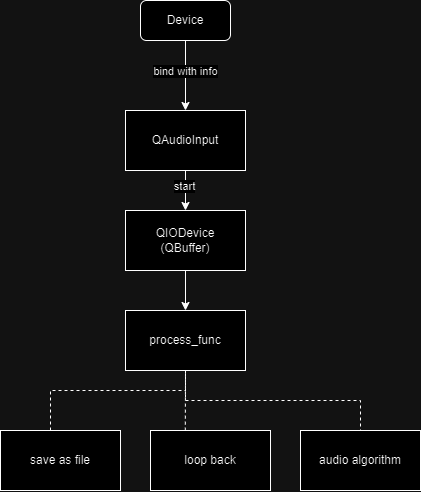

The diagram above was exported from draw.io. Its source (the exported page's mxGraphModel, read from the mxfile embedded in the PNG):
<mxGraphModel dx="983" dy="517" grid="1" gridSize="10" guides="1" tooltips="1" connect="1" arrows="1" fold="1" page="1" pageScale="1" pageWidth="827" pageHeight="1169" math="0" shadow="0">
  <root>
    <mxCell id="0" />
    <mxCell id="1" parent="0" />
    <mxCell id="DAMfCE2nTLP1wtK2sifz-3" value="Device" style="rounded=1;whiteSpace=wrap;html=1;" vertex="1" parent="1">
      <mxGeometry x="220" y="20" width="90" height="40" as="geometry" />
    </mxCell>
    <mxCell id="DAMfCE2nTLP1wtK2sifz-4" value="QAudioInput" style="rounded=0;whiteSpace=wrap;html=1;" vertex="1" parent="1">
      <mxGeometry x="205" y="130" width="120" height="60" as="geometry" />
    </mxCell>
    <mxCell id="DAMfCE2nTLP1wtK2sifz-5" value="" style="endArrow=classic;html=1;rounded=0;exitX=0.5;exitY=1;exitDx=0;exitDy=0;entryX=0.5;entryY=0;entryDx=0;entryDy=0;" edge="1" parent="1" source="DAMfCE2nTLP1wtK2sifz-3" target="DAMfCE2nTLP1wtK2sifz-4">
      <mxGeometry width="50" height="50" relative="1" as="geometry">
        <mxPoint x="340" y="100" as="sourcePoint" />
        <mxPoint x="390" y="50" as="targetPoint" />
      </mxGeometry>
    </mxCell>
    <mxCell id="DAMfCE2nTLP1wtK2sifz-6" value="bind with info" style="edgeLabel;html=1;align=center;verticalAlign=middle;resizable=0;points=[];" vertex="1" connectable="0" parent="DAMfCE2nTLP1wtK2sifz-5">
      <mxGeometry x="-0.1333" relative="1" as="geometry">
        <mxPoint as="offset" />
      </mxGeometry>
    </mxCell>
    <mxCell id="DAMfCE2nTLP1wtK2sifz-8" value="QIODevice&lt;div&gt;(QBuffer)&lt;/div&gt;" style="rounded=0;whiteSpace=wrap;html=1;" vertex="1" parent="1">
      <mxGeometry x="205" y="230" width="120" height="60" as="geometry" />
    </mxCell>
    <mxCell id="DAMfCE2nTLP1wtK2sifz-9" value="" style="endArrow=classic;html=1;rounded=0;exitX=0.5;exitY=1;exitDx=0;exitDy=0;entryX=0.5;entryY=0;entryDx=0;entryDy=0;" edge="1" parent="1" source="DAMfCE2nTLP1wtK2sifz-4" target="DAMfCE2nTLP1wtK2sifz-8">
      <mxGeometry width="50" height="50" relative="1" as="geometry">
        <mxPoint x="320" y="230" as="sourcePoint" />
        <mxPoint x="370" y="180" as="targetPoint" />
      </mxGeometry>
    </mxCell>
    <mxCell id="DAMfCE2nTLP1wtK2sifz-10" value="start" style="edgeLabel;html=1;align=center;verticalAlign=middle;resizable=0;points=[];" vertex="1" connectable="0" parent="DAMfCE2nTLP1wtK2sifz-9">
      <mxGeometry x="-0.231" y="-1" relative="1" as="geometry">
        <mxPoint as="offset" />
      </mxGeometry>
    </mxCell>
    <mxCell id="DAMfCE2nTLP1wtK2sifz-11" value="process_func" style="rounded=0;whiteSpace=wrap;html=1;" vertex="1" parent="1">
      <mxGeometry x="205" y="330" width="120" height="60" as="geometry" />
    </mxCell>
    <mxCell id="DAMfCE2nTLP1wtK2sifz-12" value="" style="endArrow=classic;html=1;rounded=0;exitX=0.5;exitY=1;exitDx=0;exitDy=0;entryX=0.5;entryY=0;entryDx=0;entryDy=0;" edge="1" parent="1" source="DAMfCE2nTLP1wtK2sifz-8" target="DAMfCE2nTLP1wtK2sifz-11">
      <mxGeometry width="50" height="50" relative="1" as="geometry">
        <mxPoint x="270" y="300" as="sourcePoint" />
        <mxPoint x="385" y="290" as="targetPoint" />
      </mxGeometry>
    </mxCell>
    <mxCell id="DAMfCE2nTLP1wtK2sifz-13" value="save as file" style="rounded=0;whiteSpace=wrap;html=1;" vertex="1" parent="1">
      <mxGeometry x="80" y="450" width="120" height="60" as="geometry" />
    </mxCell>
    <mxCell id="DAMfCE2nTLP1wtK2sifz-14" value="loop back" style="rounded=0;whiteSpace=wrap;html=1;" vertex="1" parent="1">
      <mxGeometry x="230" y="450" width="120" height="60" as="geometry" />
    </mxCell>
    <mxCell id="DAMfCE2nTLP1wtK2sifz-15" value="audio algorithm" style="rounded=0;whiteSpace=wrap;html=1;" vertex="1" parent="1">
      <mxGeometry x="380" y="450" width="120" height="60" as="geometry" />
    </mxCell>
    <mxCell id="DAMfCE2nTLP1wtK2sifz-16" value="" style="endArrow=none;dashed=1;html=1;rounded=0;entryX=0.5;entryY=1;entryDx=0;entryDy=0;" edge="1" parent="1" target="DAMfCE2nTLP1wtK2sifz-11">
      <mxGeometry width="50" height="50" relative="1" as="geometry">
        <mxPoint x="130" y="450" as="sourcePoint" />
        <mxPoint x="180" y="400" as="targetPoint" />
        <Array as="points">
          <mxPoint x="130" y="410" />
          <mxPoint x="265" y="410" />
        </Array>
      </mxGeometry>
    </mxCell>
    <mxCell id="DAMfCE2nTLP1wtK2sifz-17" value="" style="endArrow=none;dashed=1;html=1;rounded=0;entryX=0.5;entryY=1;entryDx=0;entryDy=0;exitX=0.29;exitY=0.002;exitDx=0;exitDy=0;exitPerimeter=0;" edge="1" parent="1" source="DAMfCE2nTLP1wtK2sifz-14" target="DAMfCE2nTLP1wtK2sifz-11">
      <mxGeometry width="50" height="50" relative="1" as="geometry">
        <mxPoint x="290" y="440" as="sourcePoint" />
        <mxPoint x="340" y="390" as="targetPoint" />
      </mxGeometry>
    </mxCell>
    <mxCell id="DAMfCE2nTLP1wtK2sifz-18" value="" style="endArrow=none;dashed=1;html=1;rounded=0;exitX=0.5;exitY=1;exitDx=0;exitDy=0;entryX=0.5;entryY=0;entryDx=0;entryDy=0;" edge="1" parent="1" source="DAMfCE2nTLP1wtK2sifz-11" target="DAMfCE2nTLP1wtK2sifz-15">
      <mxGeometry width="50" height="50" relative="1" as="geometry">
        <mxPoint x="340" y="430" as="sourcePoint" />
        <mxPoint x="390" y="380" as="targetPoint" />
        <Array as="points">
          <mxPoint x="265" y="420" />
          <mxPoint x="440" y="420" />
        </Array>
      </mxGeometry>
    </mxCell>
  </root>
</mxGraphModel>